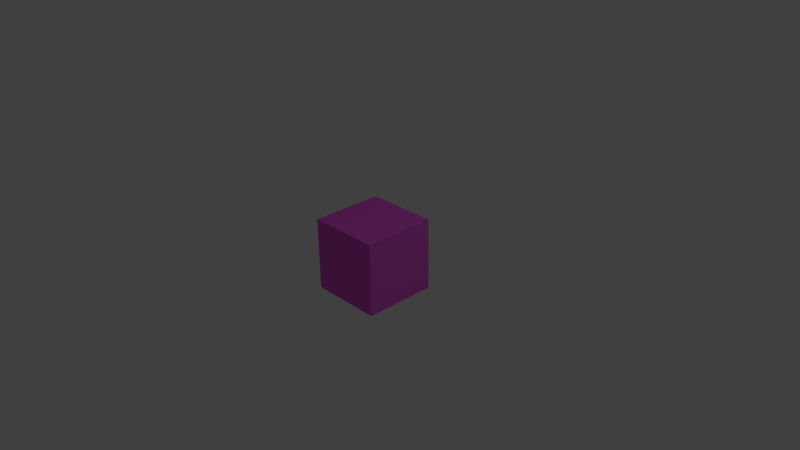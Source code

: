 # Source: enemy2.blend  (saved by Blender 2.71.0; exported with 4.5.12 LTS)
import bpy
from mathutils import Matrix  # noqa: F401  (used for matrix-valued properties, if any)

bpy.ops.wm.read_factory_settings(use_empty=True)
scene = bpy.context.scene
scene.name = 'Scene'

# ---- collections
col_collection_1 = bpy.data.collections.new('Collection 1'); scene.collection.children.link(col_collection_1)

# ---- materials (node trees are filled in below, after node groups)
mat_material = bpy.data.materials.new('Material')
mat_material.alpha_threshold = 0.0
mat_material.use_transparent_shadow = False
mat_material.diffuse_color = (0.8, 0.1107, 0.7292, 1.0)
mat_material.roughness = 0.5
mat_material.line_color = (0.0, 0.0, 0.0, 1.0)

# ---- material node trees

# ---- world
world_world = bpy.data.worlds.new('World'); scene.world = world_world
world_world.color = (0.05088, 0.05088, 0.05088)
world_world.use_sun_shadow = False
world_world.sun_shadow_jitter_overblur = 0.0
world_world.cycles.sampling_method = 'MANUAL'
world_world.cycles.sample_map_resolution = 256

# ---- cameras
cam_camera = bpy.data.cameras.new('Camera')
cam_camera.clip_end = 100.0
cam_camera.lens = 35.0
cam_camera.sensor_width = 32.0
cam_camera.sensor_height = 18.0
cam_camera.ortho_scale = 7.314
cam_camera.dof.focus_distance = 0.0
cam_camera.dof.aperture_fstop = 128.0

# ---- lights
light_lamp = bpy.data.lights.new('Lamp', 'POINT')
light_lamp.transmission_factor = 0.0
light_lamp.cutoff_distance = 30.0
light_lamp.energy = 100.0
light_lamp.shadow_buffer_clip_start = 1.001
light_lamp.shadow_soft_size = 0.1
light_lamp.shadow_maximum_resolution = 0.006
light_lamp.use_absolute_resolution = True
light_lamp.cycles.use_multiple_importance_sampling = False

# ---- meshes
me_cube = bpy.data.meshes.new('Cube')
me_cube.from_pydata([(1.0, 1.0, -1.0), (1.0, -1.0, -1.0), (-1.0, -1.0, -1.0), (-1.0, 1.0, -1.0), (1.0, 1.0, 1.0), (1.0, -1.0, 1.0), (-1.0, -1.0, 1.0), (-1.0, 1.0, 1.0)], [], [(0, 1, 2, 3), (4, 7, 6, 5), (0, 4, 5, 1), (1, 5, 6, 2), (2, 6, 7, 3), (4, 0, 3, 7)])
me_cube.materials.append(mat_material)
me_cube.use_remesh_preserve_volume = False
me_cube.use_remesh_preserve_attributes = False
me_cube.use_mirror_vertex_groups = False
me_cube.update()

# ---- objects
ob_cube = bpy.data.objects.new('Cube', me_cube)
ob_lamp = bpy.data.objects.new('Lamp', light_lamp)
ob_camera = bpy.data.objects.new('Camera', cam_camera)

# ---- transforms, parenting, visibility, modifiers, constraints
ob_cube.location = (0.0, 0.0, 0.0)
ob_cube.scale = (0.4971, 0.4971, 0.4971)
ob_cube.lock_rotations_4d = False
ob_cube.empty_display_type = 'ARROWS'
ob_cube.lineart.crease_threshold = 0.0
ob_lamp.location = (4.076, 1.005, 5.904)
ob_lamp.rotation_euler = (0.6503, 0.05522, 1.866)
ob_lamp.lock_rotations_4d = False
ob_lamp.empty_display_type = 'ARROWS'
ob_lamp.color = (0.0, 0.0, 0.0, 0.0)
ob_lamp.lineart.crease_threshold = 0.0
ob_camera.location = (7.481, -6.508, 5.344)
ob_camera.rotation_euler = (1.109, 0.01082, 0.8149)
ob_camera.lock_rotations_4d = False
ob_camera.empty_display_type = 'ARROWS'
ob_camera.color = (0.0, 0.0, 0.0, 0.0)
ob_camera.display_type = 'WIRE'
ob_camera.lineart.crease_threshold = 0.0

# ---- collection membership
col_collection_1.objects.link(ob_cube)
col_collection_1.objects.link(ob_lamp)
col_collection_1.objects.link(ob_camera)

# ---- scene / render settings (as saved in the file)
scene.camera = ob_camera
scene.frame_start = 1; scene.frame_end = 250; scene.frame_set(1)
scene.render.engine = 'BLENDER_EEVEE_NEXT'
scene.render.resolution_percentage = 50
scene.render.dither_intensity = 0.0
scene.cycles.use_denoising = False
scene.cycles.samples = 10
scene.cycles.sampling_pattern = 'TABULATED_SOBOL'
scene.cycles.light_sampling_threshold = 0.0
scene.cycles.use_adaptive_sampling = False
scene.cycles.use_light_tree = False
scene.cycles.blur_glossy = 0.0
scene.cycles.volume_bounces = 1
scene.cycles.pixel_filter_type = 'GAUSSIAN'
scene.cycles.sample_clamp_indirect = 0.0
scene.view_settings.view_transform = 'Standard'
bpy.context.view_layer.update()
